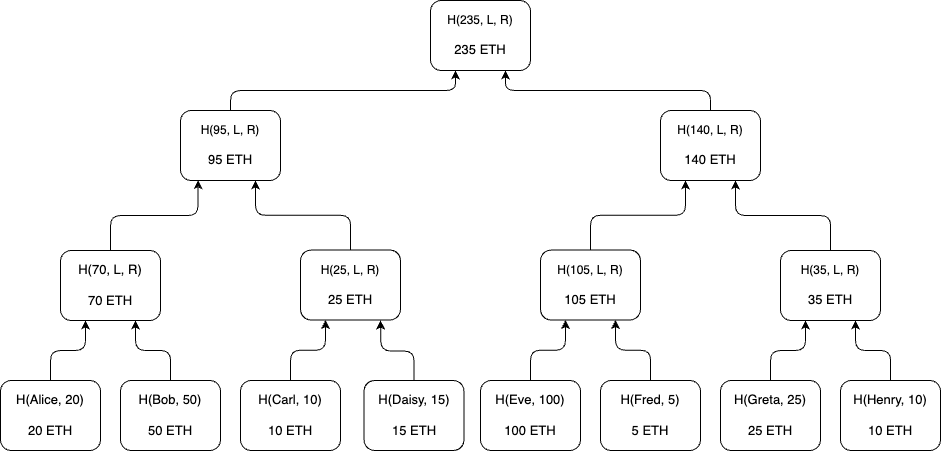

The diagram above was exported from draw.io. Its source (the exported page's mxGraphModel, read from the mxfile embedded in the PNG):
<mxGraphModel dx="2739" dy="2278" grid="1" gridSize="10" guides="1" tooltips="1" connect="1" arrows="1" fold="1" page="1" pageScale="1" pageWidth="827" pageHeight="1169" math="0" shadow="0">
  <root>
    <mxCell id="0" />
    <mxCell id="1" parent="0" />
    <mxCell id="qYWE45VcobOhiNALDnCS-14" style="edgeStyle=orthogonalEdgeStyle;orthogonalLoop=1;jettySize=auto;html=1;exitX=0.5;exitY=0;exitDx=0;exitDy=0;entryX=0.25;entryY=1;entryDx=0;entryDy=0;rounded=1;fontColor=#ffffff;" parent="1" source="qYWE45VcobOhiNALDnCS-1" target="qYWE45VcobOhiNALDnCS-13" edge="1">
      <mxGeometry relative="1" as="geometry" />
    </mxCell>
    <mxCell id="qYWE45VcobOhiNALDnCS-1" value="&lt;font style=&quot;font-size: 13px;&quot;&gt;H(Alice, 20)&lt;br&gt;&lt;br&gt;20 ETH&lt;/font&gt;" style="rounded=1;whiteSpace=wrap;html=1;" parent="1" vertex="1">
      <mxGeometry x="-130" y="320" width="100" height="70" as="geometry" />
    </mxCell>
    <mxCell id="qYWE45VcobOhiNALDnCS-17" style="edgeStyle=orthogonalEdgeStyle;rounded=1;orthogonalLoop=1;jettySize=auto;html=1;entryX=0.75;entryY=1;entryDx=0;entryDy=0;exitX=0.5;exitY=0;exitDx=0;exitDy=0;fontColor=#ffffff;" parent="1" source="qYWE45VcobOhiNALDnCS-6" target="qYWE45VcobOhiNALDnCS-13" edge="1">
      <mxGeometry relative="1" as="geometry" />
    </mxCell>
    <mxCell id="qYWE45VcobOhiNALDnCS-6" value="&lt;font style=&quot;font-size: 13px;&quot;&gt;H(Bob, 50)&lt;br&gt;&lt;br&gt;50 ETH&lt;/font&gt;" style="rounded=1;whiteSpace=wrap;html=1;" parent="1" vertex="1">
      <mxGeometry x="-10" y="320" width="100" height="70" as="geometry" />
    </mxCell>
    <mxCell id="qYWE45VcobOhiNALDnCS-32" style="edgeStyle=orthogonalEdgeStyle;orthogonalLoop=1;jettySize=auto;html=1;entryX=0.25;entryY=1;entryDx=0;entryDy=0;rounded=1;fontColor=#ffffff;" parent="1" source="qYWE45VcobOhiNALDnCS-7" target="qYWE45VcobOhiNALDnCS-20" edge="1">
      <mxGeometry relative="1" as="geometry" />
    </mxCell>
    <mxCell id="qYWE45VcobOhiNALDnCS-7" value="&lt;font style=&quot;font-size: 13px;&quot;&gt;H(Carl, 10)&lt;br&gt;&lt;br&gt;10 ETH&lt;/font&gt;" style="rounded=1;whiteSpace=wrap;html=1;" parent="1" vertex="1">
      <mxGeometry x="110" y="320" width="100" height="70" as="geometry" />
    </mxCell>
    <mxCell id="qYWE45VcobOhiNALDnCS-33" style="edgeStyle=orthogonalEdgeStyle;orthogonalLoop=1;jettySize=auto;html=1;rounded=1;fontColor=#ffffff;" parent="1" source="qYWE45VcobOhiNALDnCS-8" edge="1">
      <mxGeometry relative="1" as="geometry">
        <mxPoint x="250" y="260" as="targetPoint" />
      </mxGeometry>
    </mxCell>
    <mxCell id="qYWE45VcobOhiNALDnCS-8" value="&lt;font style=&quot;font-size: 13px;&quot;&gt;H(Daisy, 15)&lt;br&gt;&lt;br&gt;15 ETH&lt;/font&gt;" style="rounded=1;whiteSpace=wrap;html=1;" parent="1" vertex="1">
      <mxGeometry x="233.5" y="320" width="100" height="70" as="geometry" />
    </mxCell>
    <mxCell id="qYWE45VcobOhiNALDnCS-34" style="edgeStyle=orthogonalEdgeStyle;rounded=1;orthogonalLoop=1;jettySize=auto;html=1;entryX=0.25;entryY=1;entryDx=0;entryDy=0;fontColor=#ffffff;" parent="1" source="qYWE45VcobOhiNALDnCS-9" target="qYWE45VcobOhiNALDnCS-23" edge="1">
      <mxGeometry relative="1" as="geometry" />
    </mxCell>
    <mxCell id="qYWE45VcobOhiNALDnCS-9" value="&lt;font style=&quot;font-size: 13px;&quot;&gt;H(Eve, 100)&lt;br&gt;&lt;br&gt;100 ETH&lt;/font&gt;" style="rounded=1;whiteSpace=wrap;html=1;" parent="1" vertex="1">
      <mxGeometry x="350" y="320" width="100" height="70" as="geometry" />
    </mxCell>
    <mxCell id="qYWE45VcobOhiNALDnCS-35" style="edgeStyle=orthogonalEdgeStyle;rounded=1;orthogonalLoop=1;jettySize=auto;html=1;entryX=0.75;entryY=1;entryDx=0;entryDy=0;fontColor=#ffffff;" parent="1" source="qYWE45VcobOhiNALDnCS-10" target="qYWE45VcobOhiNALDnCS-23" edge="1">
      <mxGeometry relative="1" as="geometry" />
    </mxCell>
    <mxCell id="qYWE45VcobOhiNALDnCS-10" value="&lt;font style=&quot;font-size: 13px;&quot;&gt;H(Fred, 5)&lt;br&gt;&lt;br&gt;5 ETH&lt;/font&gt;" style="rounded=1;whiteSpace=wrap;html=1;" parent="1" vertex="1">
      <mxGeometry x="470" y="320" width="100" height="70" as="geometry" />
    </mxCell>
    <mxCell id="qYWE45VcobOhiNALDnCS-36" style="edgeStyle=orthogonalEdgeStyle;orthogonalLoop=1;jettySize=auto;html=1;entryX=0.25;entryY=1;entryDx=0;entryDy=0;rounded=1;fontColor=#ffffff;" parent="1" source="qYWE45VcobOhiNALDnCS-11" target="qYWE45VcobOhiNALDnCS-26" edge="1">
      <mxGeometry relative="1" as="geometry" />
    </mxCell>
    <mxCell id="qYWE45VcobOhiNALDnCS-11" value="&lt;font style=&quot;font-size: 13px;&quot;&gt;H(Greta, 25)&lt;br&gt;&lt;br&gt;25 ETH&lt;/font&gt;" style="rounded=1;whiteSpace=wrap;html=1;" parent="1" vertex="1">
      <mxGeometry x="590" y="320" width="100" height="70" as="geometry" />
    </mxCell>
    <mxCell id="qYWE45VcobOhiNALDnCS-37" style="edgeStyle=orthogonalEdgeStyle;orthogonalLoop=1;jettySize=auto;html=1;entryX=0.75;entryY=1;entryDx=0;entryDy=0;rounded=1;fontColor=#ffffff;" parent="1" source="qYWE45VcobOhiNALDnCS-12" target="qYWE45VcobOhiNALDnCS-26" edge="1">
      <mxGeometry relative="1" as="geometry" />
    </mxCell>
    <mxCell id="qYWE45VcobOhiNALDnCS-12" value="&lt;font style=&quot;font-size: 13px;&quot;&gt;H(Henry, 10)&lt;br&gt;&lt;br&gt;10 ETH&lt;/font&gt;" style="rounded=1;whiteSpace=wrap;html=1;" parent="1" vertex="1">
      <mxGeometry x="710" y="320" width="100" height="70" as="geometry" />
    </mxCell>
    <mxCell id="qYWE45VcobOhiNALDnCS-38" style="edgeStyle=orthogonalEdgeStyle;rounded=1;orthogonalLoop=1;jettySize=auto;html=1;entryX=0.175;entryY=0.995;entryDx=0;entryDy=0;entryPerimeter=0;exitX=0.5;exitY=0;exitDx=0;exitDy=0;fontColor=#ffffff;" parent="1" source="qYWE45VcobOhiNALDnCS-13" target="qYWE45VcobOhiNALDnCS-27" edge="1">
      <mxGeometry relative="1" as="geometry" />
    </mxCell>
    <mxCell id="qYWE45VcobOhiNALDnCS-13" value="&lt;font style=&quot;font-size: 13px;&quot;&gt;H(70, L, R)&lt;br&gt;&lt;br&gt;70 ETH&lt;/font&gt;" style="rounded=1;whiteSpace=wrap;html=1;" parent="1" vertex="1">
      <mxGeometry x="-70" y="190" width="100" height="70" as="geometry" />
    </mxCell>
    <mxCell id="qYWE45VcobOhiNALDnCS-39" style="edgeStyle=orthogonalEdgeStyle;rounded=1;orthogonalLoop=1;jettySize=auto;html=1;entryX=0.75;entryY=1;entryDx=0;entryDy=0;exitX=0.5;exitY=0;exitDx=0;exitDy=0;fontColor=#ffffff;" parent="1" source="qYWE45VcobOhiNALDnCS-20" target="qYWE45VcobOhiNALDnCS-27" edge="1">
      <mxGeometry relative="1" as="geometry" />
    </mxCell>
    <mxCell id="qYWE45VcobOhiNALDnCS-20" value="H(25, L, R)&lt;br style=&quot;border-color: var(--border-color); font-size: 13px;&quot;&gt;&lt;br style=&quot;border-color: var(--border-color); font-size: 13px;&quot;&gt;&lt;span style=&quot;font-size: 13px;&quot;&gt;25 ETH&lt;/span&gt;" style="rounded=1;whiteSpace=wrap;html=1;" parent="1" vertex="1">
      <mxGeometry x="170" y="189.52" width="100" height="70" as="geometry" />
    </mxCell>
    <mxCell id="qYWE45VcobOhiNALDnCS-44" style="edgeStyle=orthogonalEdgeStyle;rounded=1;orthogonalLoop=1;jettySize=auto;html=1;entryX=0.25;entryY=1;entryDx=0;entryDy=0;exitX=0.5;exitY=0;exitDx=0;exitDy=0;fontColor=#ffffff;" parent="1" source="qYWE45VcobOhiNALDnCS-23" target="qYWE45VcobOhiNALDnCS-28" edge="1">
      <mxGeometry relative="1" as="geometry" />
    </mxCell>
    <mxCell id="qYWE45VcobOhiNALDnCS-23" value="H(105, L, R)&lt;br style=&quot;border-color: var(--border-color); font-size: 13px;&quot;&gt;&lt;br style=&quot;border-color: var(--border-color); font-size: 13px;&quot;&gt;&lt;span style=&quot;font-size: 13px;&quot;&gt;105 ETH&lt;/span&gt;" style="rounded=1;whiteSpace=wrap;html=1;" parent="1" vertex="1">
      <mxGeometry x="410" y="189.52" width="100" height="70" as="geometry" />
    </mxCell>
    <mxCell id="qYWE45VcobOhiNALDnCS-45" style="edgeStyle=orthogonalEdgeStyle;rounded=1;orthogonalLoop=1;jettySize=auto;html=1;entryX=0.75;entryY=1;entryDx=0;entryDy=0;exitX=0.5;exitY=0;exitDx=0;exitDy=0;fontColor=#ffffff;" parent="1" source="qYWE45VcobOhiNALDnCS-26" target="qYWE45VcobOhiNALDnCS-28" edge="1">
      <mxGeometry relative="1" as="geometry" />
    </mxCell>
    <mxCell id="qYWE45VcobOhiNALDnCS-26" value="H(35, L, R)&lt;br style=&quot;border-color: var(--border-color); font-size: 13px;&quot;&gt;&lt;br style=&quot;border-color: var(--border-color); font-size: 13px;&quot;&gt;&lt;span style=&quot;font-size: 13px;&quot;&gt;35 ETH&lt;/span&gt;" style="rounded=1;whiteSpace=wrap;html=1;" parent="1" vertex="1">
      <mxGeometry x="650" y="190" width="100" height="70" as="geometry" />
    </mxCell>
    <mxCell id="qYWE45VcobOhiNALDnCS-42" style="edgeStyle=orthogonalEdgeStyle;rounded=1;orthogonalLoop=1;jettySize=auto;html=1;entryX=0.25;entryY=1;entryDx=0;entryDy=0;exitX=0.5;exitY=0;exitDx=0;exitDy=0;fontColor=#ffffff;" parent="1" source="qYWE45VcobOhiNALDnCS-27" target="qYWE45VcobOhiNALDnCS-29" edge="1">
      <mxGeometry relative="1" as="geometry" />
    </mxCell>
    <mxCell id="qYWE45VcobOhiNALDnCS-27" value="H(95, L, R)&lt;br style=&quot;border-color: var(--border-color); font-size: 13px;&quot;&gt;&lt;br style=&quot;border-color: var(--border-color); font-size: 13px;&quot;&gt;&lt;span style=&quot;font-size: 13px;&quot;&gt;95 ETH&lt;/span&gt;" style="rounded=1;whiteSpace=wrap;html=1;" parent="1" vertex="1">
      <mxGeometry x="50" y="50" width="100" height="70" as="geometry" />
    </mxCell>
    <mxCell id="qYWE45VcobOhiNALDnCS-43" style="edgeStyle=orthogonalEdgeStyle;rounded=1;orthogonalLoop=1;jettySize=auto;html=1;entryX=0.75;entryY=1;entryDx=0;entryDy=0;exitX=0.5;exitY=0;exitDx=0;exitDy=0;fontColor=#ffffff;" parent="1" source="qYWE45VcobOhiNALDnCS-28" target="qYWE45VcobOhiNALDnCS-29" edge="1">
      <mxGeometry relative="1" as="geometry" />
    </mxCell>
    <mxCell id="qYWE45VcobOhiNALDnCS-28" value="H(140, L, R)&lt;br style=&quot;border-color: var(--border-color); font-size: 13px;&quot;&gt;&lt;br style=&quot;border-color: var(--border-color); font-size: 13px;&quot;&gt;&lt;span style=&quot;font-size: 13px;&quot;&gt;140 ETH&lt;/span&gt;" style="rounded=1;whiteSpace=wrap;html=1;" parent="1" vertex="1">
      <mxGeometry x="530" y="50" width="100" height="70" as="geometry" />
    </mxCell>
    <mxCell id="qYWE45VcobOhiNALDnCS-29" value="H(235, L, R)&lt;br style=&quot;border-color: var(--border-color); font-size: 13px;&quot;&gt;&lt;br style=&quot;border-color: var(--border-color); font-size: 13px;&quot;&gt;&lt;span style=&quot;font-size: 13px;&quot;&gt;235 ETH&lt;/span&gt;" style="rounded=1;whiteSpace=wrap;html=1;" parent="1" vertex="1">
      <mxGeometry x="300" y="-60" width="100" height="70" as="geometry" />
    </mxCell>
  </root>
</mxGraphModel>